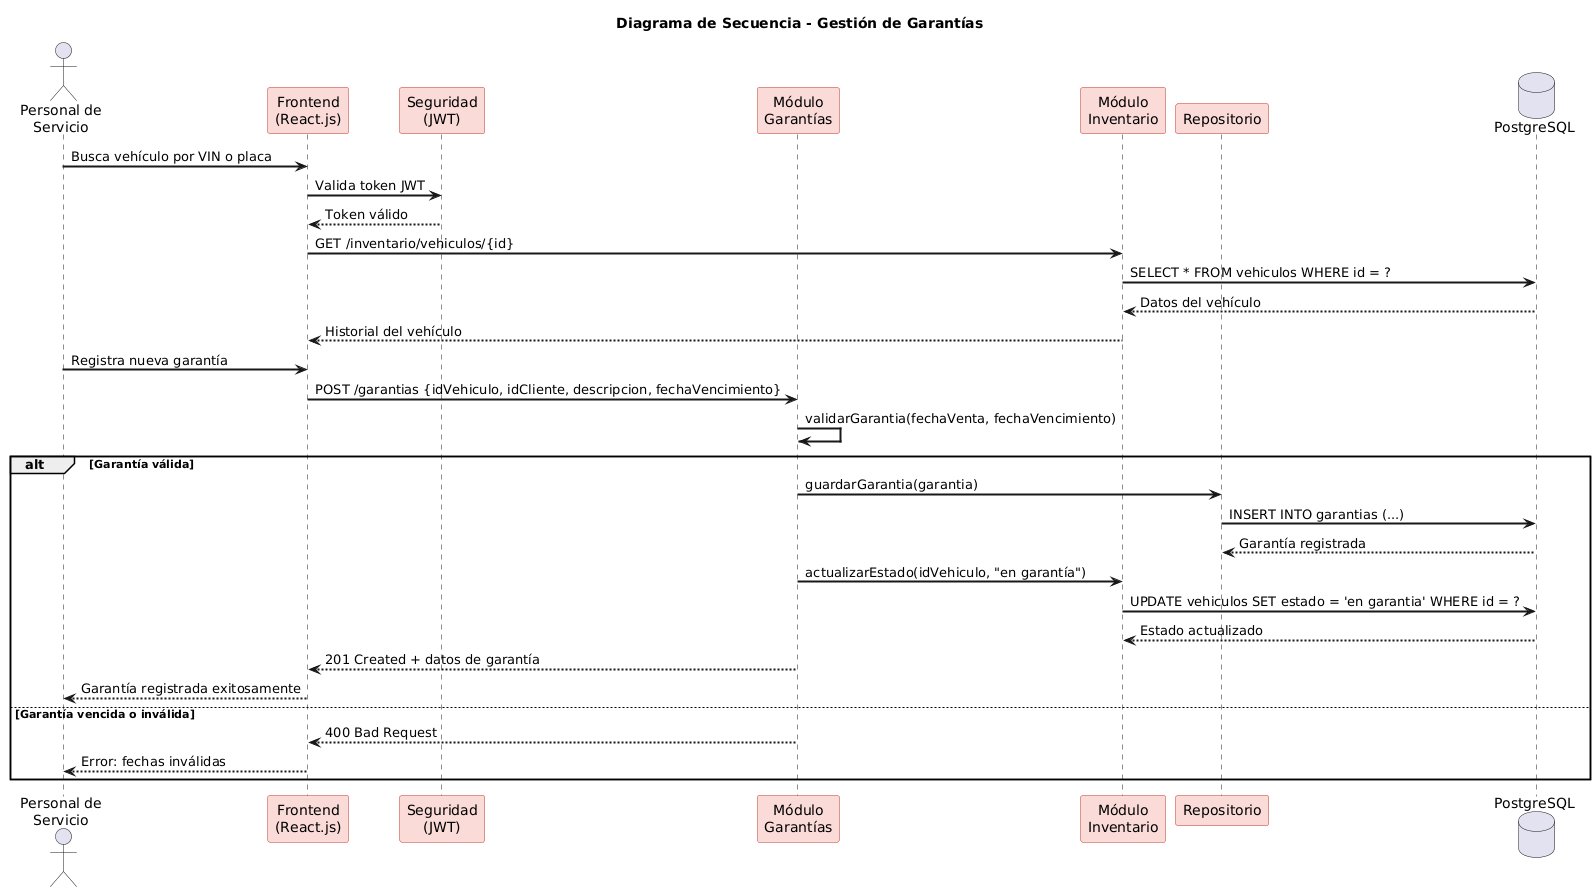

The diagram above was rendered by PlantUML. Its source (embedded in the PNG):
@startuml
title Diagrama de Secuencia - Gestión de Garantías

skinparam sequenceArrowThickness 2
skinparam participantBackgroundColor #FADBD8
skinparam participantBorderColor #C0392B

actor "Personal de\nServicio" as Serv
participant "Frontend\n(React.js)" as Front
participant "Seguridad\n(JWT)" as Seg
participant "Módulo\nGarantías" as Gar
participant "Módulo\nInventario" as Inv
participant "Repositorio" as Repo
database "PostgreSQL" as DB

Serv -> Front : Busca vehículo por VIN o placa
Front -> Seg : Valida token JWT
Seg --> Front : Token válido

Front -> Inv : GET /inventario/vehiculos/{id}
Inv -> DB : SELECT * FROM vehiculos WHERE id = ?
DB --> Inv : Datos del vehículo
Inv --> Front : Historial del vehículo

Serv -> Front : Registra nueva garantía
Front -> Gar : POST /garantias {idVehiculo, idCliente, descripcion, fechaVencimiento}
Gar -> Gar : validarGarantia(fechaVenta, fechaVencimiento)

alt Garantía válida
    Gar -> Repo : guardarGarantia(garantia)
    Repo -> DB : INSERT INTO garantias (...)
    DB --> Repo : Garantía registrada
    Gar -> Inv : actualizarEstado(idVehiculo, "en garantía")
    Inv -> DB : UPDATE vehiculos SET estado = 'en garantia' WHERE id = ?
    DB --> Inv : Estado actualizado
    Gar --> Front : 201 Created + datos de garantía
    Front --> Serv : Garantía registrada exitosamente
else Garantía vencida o inválida
    Gar --> Front : 400 Bad Request
    Front --> Serv : Error: fechas inválidas
end
@enduml